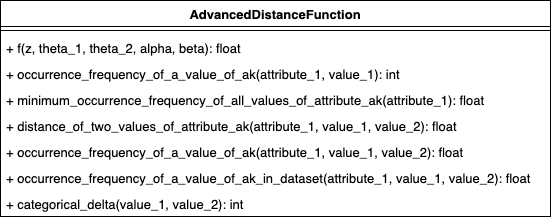

The diagram above was exported from draw.io. Its source (the exported page's mxGraphModel, read from the mxfile embedded in the PNG):
<mxGraphModel dx="3438" dy="3971" grid="1" gridSize="10" guides="1" tooltips="1" connect="1" arrows="1" fold="1" page="1" pageScale="1" pageWidth="827" pageHeight="1169" math="0" shadow="0">
  <root>
    <mxCell id="0" />
    <mxCell id="1" parent="0" />
    <mxCell id="2" value="AdvancedDistanceFunction" style="swimlane;fontStyle=1;align=center;verticalAlign=top;childLayout=stackLayout;horizontal=1;startSize=26;horizontalStack=0;resizeParent=1;resizeParentMax=0;resizeLast=0;collapsible=1;marginBottom=0;fontSize=13;" vertex="1" parent="1">
      <mxGeometry x="2870" y="530" width="550" height="216" as="geometry" />
    </mxCell>
    <mxCell id="3" value="" style="line;strokeWidth=1;fillColor=none;align=left;verticalAlign=middle;spacingTop=-1;spacingLeft=3;spacingRight=3;rotatable=0;labelPosition=right;points=[];portConstraint=eastwest;fontSize=13;" vertex="1" parent="2">
      <mxGeometry y="26" width="550" height="8" as="geometry" />
    </mxCell>
    <mxCell id="4" value="+ f(z, theta_1, theta_2, alpha, beta): float" style="text;strokeColor=none;fillColor=none;align=left;verticalAlign=top;spacingLeft=4;spacingRight=4;overflow=hidden;rotatable=0;points=[[0,0.5],[1,0.5]];portConstraint=eastwest;fontSize=13;" vertex="1" parent="2">
      <mxGeometry y="34" width="550" height="26" as="geometry" />
    </mxCell>
    <mxCell id="5" value="+ occurrence_frequency_of_a_value_of_ak(attribute_1, value_1): int" style="text;strokeColor=none;fillColor=none;align=left;verticalAlign=top;spacingLeft=4;spacingRight=4;overflow=hidden;rotatable=0;points=[[0,0.5],[1,0.5]];portConstraint=eastwest;fontSize=13;" vertex="1" parent="2">
      <mxGeometry y="60" width="550" height="26" as="geometry" />
    </mxCell>
    <mxCell id="6" value="+ minimum_occurrence_frequency_of_all_values_of_attribute_ak(attribute_1): float" style="text;strokeColor=none;fillColor=none;align=left;verticalAlign=top;spacingLeft=4;spacingRight=4;overflow=hidden;rotatable=0;points=[[0,0.5],[1,0.5]];portConstraint=eastwest;fontSize=13;" vertex="1" parent="2">
      <mxGeometry y="86" width="550" height="26" as="geometry" />
    </mxCell>
    <mxCell id="7" value="+ distance_of_two_values_of_attribute_ak(attribute_1, value_1, value_2): float" style="text;strokeColor=none;fillColor=none;align=left;verticalAlign=top;spacingLeft=4;spacingRight=4;overflow=hidden;rotatable=0;points=[[0,0.5],[1,0.5]];portConstraint=eastwest;fontSize=13;" vertex="1" parent="2">
      <mxGeometry y="112" width="550" height="26" as="geometry" />
    </mxCell>
    <mxCell id="8" value="+ occurrence_frequency_of_a_value_of_ak(attribute_1, value_1, value_2): float" style="text;strokeColor=none;fillColor=none;align=left;verticalAlign=top;spacingLeft=4;spacingRight=4;overflow=hidden;rotatable=0;points=[[0,0.5],[1,0.5]];portConstraint=eastwest;fontSize=13;" vertex="1" parent="2">
      <mxGeometry y="138" width="550" height="26" as="geometry" />
    </mxCell>
    <mxCell id="9" value="+ occurrence_frequency_of_a_value_of_ak_in_dataset(attribute_1, value_1, value_2): float" style="text;strokeColor=none;fillColor=none;align=left;verticalAlign=top;spacingLeft=4;spacingRight=4;overflow=hidden;rotatable=0;points=[[0,0.5],[1,0.5]];portConstraint=eastwest;fontSize=13;" vertex="1" parent="2">
      <mxGeometry y="164" width="550" height="26" as="geometry" />
    </mxCell>
    <mxCell id="10" value="+ categorical_delta(value_1, value_2): int" style="text;strokeColor=none;fillColor=none;align=left;verticalAlign=top;spacingLeft=4;spacingRight=4;overflow=hidden;rotatable=0;points=[[0,0.5],[1,0.5]];portConstraint=eastwest;fontSize=13;" vertex="1" parent="2">
      <mxGeometry y="190" width="550" height="26" as="geometry" />
    </mxCell>
  </root>
</mxGraphModel>